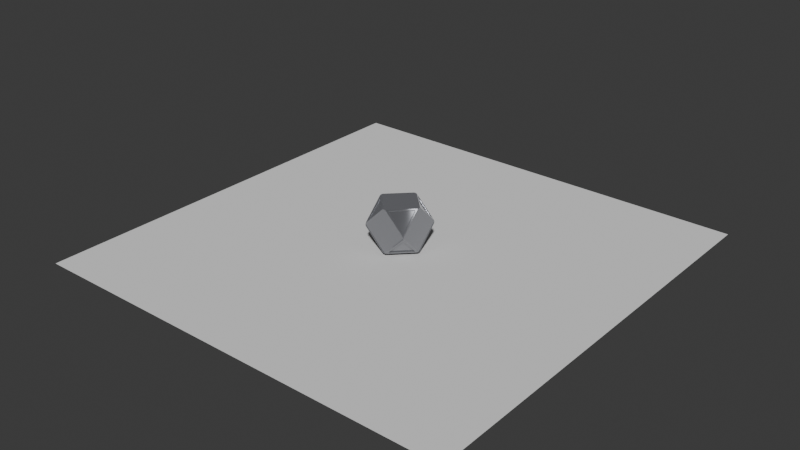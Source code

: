 # Source: RandomThing.blend  (saved by Blender 4.5.88; exported with 4.5.12 LTS)
import bpy
from mathutils import Matrix  # noqa: F401  (used for matrix-valued properties, if any)

bpy.ops.wm.read_factory_settings(use_empty=True)
scene = bpy.context.scene
scene.name = 'Scene'

# ---- collections
col_collection = bpy.data.collections.new('Collection'); scene.collection.children.link(col_collection)

# ---- materials (node trees are filled in below, after node groups)
mat_material_001 = bpy.data.materials.new('Material.001')

# ---- material node trees
mat_material_001.use_nodes = True; mat_material_001.node_tree.nodes.clear()
_N = mat_material_001.node_tree.nodes; _L = mat_material_001.node_tree.links
n0 = _N.new('ShaderNodeBsdfPrincipled'); n0.name = 'Principled BSDF'; n0.location = (-412, 216)
n0.inputs[0].default_value = (0.1379, 0.1379, 0.1379, 1.0)
n0.inputs[2].default_value = 0.1
n0.inputs[7].default_value = 1.0
n0.inputs[13].default_value = 1.0
n0.inputs[15].default_value = 1.0
n0.inputs[19].default_value = 1.0
n0.inputs[20].default_value = 0.01155
n0.inputs[21].default_value = 1.8
n0.inputs[22].default_value = (0.9081, 0.9235, 1.0, 1.0)
n1 = _N.new('ShaderNodeOutputMaterial'); n1.name = 'Material Output'; n1.location = (200, 100)
_L.new(n0.outputs[0], n1.inputs[0])
n1.is_active_output = True

# ---- world
world_world = bpy.data.worlds.new('World'); scene.world = world_world
world_world.use_nodes = True; world_world.node_tree.nodes.clear()
_N = world_world.node_tree.nodes; _L = world_world.node_tree.links
n0 = _N.new('ShaderNodeOutputWorld'); n0.name = 'World Output'; n0.location = (200, 100)
n1 = _N.new('ShaderNodeBackground'); n1.name = 'Background'; n1.location = (-200, 100)
n1.inputs[0].default_value = (0.05088, 0.05088, 0.05088, 1.0)
_L.new(n1.outputs[0], n0.inputs[0])
n0.is_active_output = True
world_world.color = (0.05088, 0.05088, 0.05088)
world_world.sun_shadow_jitter_overblur = 0.0

# ---- meshes
me_cube_001 = bpy.data.meshes.new('Cube.001')
me_cube_001.from_pydata([(0.0, -1.0, -1.0), (-0.1633, -0.9184, -0.9184), (-1.0, -1.0, 0.0), (-0.9184, -0.9184, -0.1633), (-0.9184, -0.1633, -0.9184), (-1.0, 0.0, -1.0), (0.0, -1.0, 1.0), (-0.1633, -0.9184, 0.9184), (-1.0, 0.0, 1.0), (-0.9184, -0.1633, 0.9184), (-0.9184, -0.9184, 0.1633), (-1.0, -1.0, 0.0), (-1.0, 0.0, -1.0), (-0.9184, 0.1633, -0.9184), (-1.0, 1.0, 0.0), (-0.9184, 0.9184, -0.1633), (-0.1633, 0.9184, -0.9184), (0.0, 1.0, -1.0), (0.0, 1.0, 1.0), (-0.1633, 0.9184, 0.9184), (-1.0, 1.0, 0.0), (-0.9184, 0.9184, 0.1633), (-0.9184, 0.1633, 0.9184), (-1.0, 0.0, 1.0), (1.0, 0.0, -1.0), (0.9184, -0.1633, -0.9184), (1.0, -1.0, 0.0), (0.9184, -0.9184, -0.1633), (0.1633, -0.9184, -0.9184), (0.0, -1.0, -1.0), (0.0, -1.0, 1.0), (0.1633, -0.9184, 0.9184), (1.0, -1.0, 0.0), (0.9184, -0.9184, 0.1633), (0.9184, -0.1633, 0.9184), (1.0, 0.0, 1.0), (0.0, 1.0, -1.0), (0.1633, 0.9184, -0.9184), (1.0, 1.0, 0.0), (0.9184, 0.9184, -0.1633), (0.9184, 0.1633, -0.9184), (1.0, 0.0, -1.0), (1.0, 0.0, 1.0), (0.9184, 0.1633, 0.9184), (1.0, 1.0, 0.0), (0.9184, 0.9184, 0.1633), (0.1633, 0.9184, 0.9184), (0.0, 1.0, 1.0), (-0.9635, -0.1878, -0.9353), (-0.9353, -0.1878, -0.9635), (-0.9357, -0.1806, -0.9357), (-1.013, -0.08981, -0.9843), (-1.017, -0.01732, -1.017), (-0.9843, -0.08981, -1.013), (-0.01732, -1.017, -1.017), (-0.08981, -1.013, -0.9843), (-0.08981, -0.9843, -1.013), (-0.1878, -0.9635, -0.9353), (-0.1806, -0.9357, -0.9357), (-0.1878, -0.9353, -0.9635), (-1.017, -1.017, -0.01732), (-1.013, -0.9843, -0.08981), (-0.9843, -1.013, -0.08981), (-0.9635, -0.9353, -0.1878), (-0.9357, -0.9357, -0.1806), (-0.9353, -0.9635, -0.1878), (-0.9635, -0.9353, 0.1878), (-0.9353, -0.9635, 0.1878), (-0.9357, -0.9357, 0.1806), (-1.013, -0.9843, 0.08981), (-1.017, -1.017, 0.01732), (-0.9843, -1.013, 0.08981), (-0.08981, -1.013, 0.9843), (-0.01732, -1.017, 1.017), (-0.08981, -0.9843, 1.013), (-0.1878, -0.9353, 0.9635), (-0.1806, -0.9357, 0.9357), (-0.1878, -0.9635, 0.9353), (-1.017, -0.01732, 1.017), (-1.013, -0.08981, 0.9843), (-0.9843, -0.08981, 1.013), (-0.9635, -0.1878, 0.9353), (-0.9357, -0.1806, 0.9357), (-0.9353, -0.1878, 0.9635), (-0.1878, 0.9635, -0.9353), (-0.1878, 0.9353, -0.9635), (-0.1806, 0.9357, -0.9357), (-0.08981, 1.013, -0.9843), (-0.01732, 1.017, -1.017), (-0.08981, 0.9843, -1.013), (-0.9843, 0.08981, -1.013), (-1.017, 0.01732, -1.017), (-1.013, 0.08981, -0.9843), (-0.9635, 0.1878, -0.9353), (-0.9357, 0.1806, -0.9357), (-0.9353, 0.1878, -0.9635), (-1.013, 0.9843, -0.08981), (-1.017, 1.017, -0.01732), (-0.9843, 1.013, -0.08981), (-0.9353, 0.9635, -0.1878), (-0.9357, 0.9357, -0.1806), (-0.9635, 0.9353, -0.1878), (-0.9635, 0.1878, 0.9353), (-0.9353, 0.1878, 0.9635), (-0.9357, 0.1806, 0.9357), (-1.013, 0.08981, 0.9843), (-1.017, 0.01732, 1.017), (-0.9843, 0.08981, 1.013), (-0.01732, 1.017, 1.017), (-0.08981, 1.013, 0.9843), (-0.08981, 0.9843, 1.013), (-0.1878, 0.9635, 0.9353), (-0.1806, 0.9357, 0.9357), (-0.1878, 0.9353, 0.9635), (-1.017, 1.017, 0.01732), (-1.013, 0.9843, 0.08981), (-0.9843, 1.013, 0.08981), (-0.9635, 0.9353, 0.1878), (-0.9357, 0.9357, 0.1806), (-0.9353, 0.9635, 0.1878), (0.1878, -0.9635, -0.9353), (0.1878, -0.9353, -0.9635), (0.1806, -0.9357, -0.9357), (0.08981, -1.013, -0.9843), (0.01732, -1.017, -1.017), (0.08981, -0.9843, -1.013), (0.9843, -0.08981, -1.013), (1.017, -0.01732, -1.017), (1.013, -0.08981, -0.9843), (0.9635, -0.1878, -0.9353), (0.9357, -0.1806, -0.9357), (0.9353, -0.1878, -0.9635), (1.017, -1.017, -0.01732), (0.9843, -1.013, -0.08981), (1.013, -0.9843, -0.08981), (0.9353, -0.9635, -0.1878), (0.9357, -0.9357, -0.1806), (0.9635, -0.9353, -0.1878), (0.9635, -0.1878, 0.9353), (0.9353, -0.1878, 0.9635), (0.9357, -0.1806, 0.9357), (1.013, -0.08981, 0.9843), (1.017, -0.01732, 1.017), (0.9843, -0.08981, 1.013), (0.08981, -0.9843, 1.013), (0.01732, -1.017, 1.017), (0.08981, -1.013, 0.9843), (0.1878, -0.9635, 0.9353), (0.1806, -0.9357, 0.9357), (0.1878, -0.9353, 0.9635), (0.9843, -1.013, 0.08981), (1.017, -1.017, 0.01732), (1.013, -0.9843, 0.08981), (0.9635, -0.9353, 0.1878), (0.9357, -0.9357, 0.1806), (0.9353, -0.9635, 0.1878), (0.9635, 0.1878, -0.9353), (0.9353, 0.1878, -0.9635), (0.9357, 0.1806, -0.9357), (1.013, 0.08981, -0.9843), (1.017, 0.01732, -1.017), (0.9843, 0.08981, -1.013), (0.01732, 1.017, -1.017), (0.08981, 1.013, -0.9843), (0.08981, 0.9843, -1.013), (0.1878, 0.9635, -0.9353), (0.1806, 0.9357, -0.9357), (0.1878, 0.9353, -0.9635), (0.9843, 1.013, -0.08981), (1.017, 1.017, -0.01732), (1.013, 0.9843, -0.08981), (0.9635, 0.9353, -0.1878), (0.9357, 0.9357, -0.1806), (0.9353, 0.9635, -0.1878), (0.1878, 0.9635, 0.9353), (0.1878, 0.9353, 0.9635), (0.1806, 0.9357, 0.9357), (0.08981, 1.013, 0.9843), (0.01732, 1.017, 1.017), (0.08981, 0.9843, 1.013), (0.9843, 0.08981, 1.013), (1.017, 0.01732, 1.017), (1.013, 0.08981, 0.9843), (0.9635, 0.1878, 0.9353), (0.9357, 0.1806, 0.9357), (0.9353, 0.1878, 0.9635), (1.017, 1.017, 0.01732), (0.9843, 1.013, 0.08981), (1.013, 0.9843, 0.08981), (0.9353, 0.9635, 0.1878), (0.9357, 0.9357, 0.1806), (0.9635, 0.9353, 0.1878)], [], [(12, 17, 36, 41, 24, 29, 0, 5), (1, 3, 4), (29, 26, 32, 30, 6, 11, 2, 0), (5, 2, 11, 8, 23, 20, 14, 12), (7, 9, 10), (42, 47, 18, 23, 8, 6, 30, 35), (13, 15, 16), (17, 14, 20, 18, 47, 44, 38, 36), (19, 21, 22), (25, 27, 28), (41, 38, 44, 42, 35, 32, 26, 24), (31, 33, 34), (37, 39, 40), (43, 45, 46), (48, 49, 50), (51, 52, 53), (54, 55, 56), (57, 58, 59), (60, 61, 62), (63, 64, 65), (66, 67, 68), (69, 70, 71), (72, 73, 74), (75, 76, 77), (78, 79, 80), (81, 82, 83), (84, 85, 86), (87, 88, 89), (90, 91, 92), (93, 94, 95), (96, 97, 98), (99, 100, 101), (102, 103, 104), (105, 106, 107), (108, 109, 110), (111, 112, 113), (114, 115, 116), (117, 118, 119), (120, 121, 122), (123, 124, 125), (126, 127, 128), (129, 130, 131), (132, 133, 134), (135, 136, 137), (138, 139, 140), (141, 142, 143), (144, 145, 146), (147, 148, 149), (150, 151, 152), (153, 154, 155), (156, 157, 158), (159, 160, 161), (162, 163, 164), (165, 166, 167), (168, 169, 170), (171, 172, 173), (174, 175, 176), (177, 178, 179), (180, 181, 182), (183, 184, 185), (186, 187, 188), (189, 190, 191), (48, 51, 53, 49), (52, 54, 56, 53), (55, 57, 59, 56), (58, 50, 49, 59), (54, 60, 62, 55), (61, 63, 65, 62), (64, 58, 57, 65), (60, 52, 51, 61), (50, 64, 63, 48), (66, 69, 71, 67), (70, 73, 72, 71), (74, 75, 77, 72), (76, 68, 67, 77), (73, 78, 80, 74), (79, 81, 83, 80), (82, 76, 75, 83), (78, 70, 69, 79), (68, 82, 81, 66), (84, 87, 89, 85), (88, 91, 90, 89), (92, 93, 95, 90), (94, 86, 85, 95), (91, 97, 96, 92), (98, 99, 101, 96), (100, 94, 93, 101), (97, 88, 87, 98), (86, 100, 99, 84), (102, 105, 107, 103), (106, 108, 110, 107), (109, 111, 113, 110), (112, 104, 103, 113), (108, 114, 116, 109), (115, 117, 119, 116), (118, 112, 111, 119), (114, 106, 105, 115), (104, 118, 117, 102), (120, 123, 125, 121), (124, 127, 126, 125), (128, 129, 131, 126), (130, 122, 121, 131), (127, 132, 134, 128), (133, 135, 137, 134), (136, 130, 129, 137), (132, 124, 123, 133), (122, 136, 135, 120), (138, 141, 143, 139), (142, 145, 144, 143), (146, 147, 149, 144), (148, 140, 139, 149), (145, 151, 150, 146), (152, 153, 155, 150), (154, 148, 147, 155), (151, 142, 141, 152), (140, 154, 153, 138), (156, 159, 161, 157), (160, 162, 164, 161), (163, 165, 167, 164), (166, 158, 157, 167), (162, 169, 168, 163), (170, 171, 173, 168), (172, 166, 165, 173), (169, 160, 159, 170), (158, 172, 171, 156), (174, 177, 179, 175), (178, 181, 180, 179), (182, 183, 185, 180), (184, 176, 175, 185), (181, 186, 188, 182), (187, 189, 191, 188), (190, 184, 183, 191), (186, 178, 177, 187), (176, 190, 189, 174), (1, 4, 50, 58), (61, 51, 48, 63), (4, 3, 64, 50), (53, 56, 59, 49), (2, 5, 52, 60), (5, 0, 54, 52), (55, 62, 65, 57), (0, 2, 60, 54), (3, 1, 58, 64), (79, 69, 66, 81), (10, 9, 82, 68), (71, 72, 77, 67), (7, 10, 68, 76), (8, 11, 70, 78), (11, 6, 73, 70), (74, 80, 83, 75), (6, 8, 78, 73), (9, 7, 76, 82), (13, 16, 86, 94), (98, 87, 84, 99), (16, 15, 100, 86), (89, 90, 95, 85), (14, 17, 88, 97), (17, 12, 91, 88), (92, 96, 101, 93), (12, 14, 97, 91), (15, 13, 94, 100), (19, 22, 104, 112), (115, 105, 102, 117), (22, 21, 118, 104), (107, 110, 113, 103), (20, 23, 106, 114), (23, 18, 108, 106), (109, 116, 119, 111), (18, 20, 114, 108), (21, 19, 112, 118), (133, 123, 120, 135), (28, 27, 136, 122), (125, 126, 131, 121), (25, 28, 122, 130), (26, 29, 124, 132), (29, 24, 127, 124), (128, 134, 137, 129), (24, 26, 132, 127), (27, 25, 130, 136), (31, 34, 140, 148), (152, 141, 138, 153), (34, 33, 154, 140), (143, 144, 149, 139), (32, 35, 142, 151), (35, 30, 145, 142), (146, 150, 155, 147), (30, 32, 151, 145), (33, 31, 148, 154), (37, 40, 158, 166), (170, 159, 156, 171), (40, 39, 172, 158), (161, 164, 167, 157), (41, 36, 162, 160), (38, 41, 160, 169), (163, 168, 173, 165), (36, 38, 169, 162), (39, 37, 166, 172), (187, 177, 174, 189), (46, 45, 190, 176), (179, 180, 185, 175), (43, 46, 176, 184), (44, 47, 178, 186), (47, 42, 181, 178), (182, 188, 191, 183), (42, 44, 186, 181), (45, 43, 184, 190)])
_uv = me_cube_001.uv_layers.new(name='UVMap')
_uv.uv.foreach_set('vector', [0.1964, 0.4823, 0.2878, 0.4622, 0.2946, 0.4554, 0.375, 0.625, 0.375, 0.625, 0.3493, 0.8493, 0.3196, 0.8196, 0.2005, 0.4739, 0.2664, 0.7479, 0.4551, 0.9366, 0.229, 0.5394, 0.3493, 0.8493, 0.5, 0.75, 0.5, 0.75, 0.7243, 0.7757, 0.6946, 0.8054, 0.5, 0.6978, 0.5, 0.7312, 0.375, 0.875, 0.375, 0.125, 0.5, 0.0, 0.5, 0.0, 0.625, 0.125, 0.625, 0.125, 0.5, 0.25, 0.5, 0.25, 0.375, 0.125, 0.6352, 0.8401, 0.824, 0.6514, 0.5408, 0.7063, 0.625, 0.625, 0.6507, 0.4007, 0.6804, 0.4304, 0.7995, 0.4739, 0.8078, 0.4906, 0.75, 0.75, 0.7243, 0.7757, 0.625, 0.625, 0.1689, 0.5811, 0.4521, 0.2979, 0.2918, 0.4582, 0.3014, 0.4486, 0.5, 0.25, 0.5, 0.25, 0.625, 0.375, 0.6507, 0.4007, 0.5, 0.5, 0.5, 0.5, 0.2946, 0.4554, 0.7336, 0.4775, 0.5449, 0.2887, 0.771, 0.4578, 0.381, 0.6514, 0.4754, 0.7458, 0.3422, 0.8014, 0.375, 0.625, 0.5, 0.5, 0.5, 0.5, 0.625, 0.625, 0.625, 0.625, 0.5, 0.75, 0.5, 0.75, 0.375, 0.625, 0.6764, 0.7828, 0.5264, 0.744, 0.6208, 0.6496, 0.3236, 0.4672, 0.4736, 0.506, 0.3792, 0.6004, 0.619, 0.5986, 0.5246, 0.5042, 0.6578, 0.4486, 0.2318, 0.5353, 0.2263, 0.5357, 0.229, 0.5394, 0.2147, 0.4947, 0.2005, 0.4739, 0.2095, 0.4967, 0.3196, 0.8196, 0.3139, 0.803, 0.3056, 0.7955, 0.2826, 0.7618, 0.2664, 0.7479, 0.2741, 0.7529, 0.5, 0.7312, 0.4826, 0.7647, 0.4858, 0.7748, 0.4556, 0.8866, 0.4551, 0.9366, 0.4586, 0.8959, 0.5418, 0.6996, 0.5377, 0.7081, 0.5408, 0.7063, 0.5169, 0.6938, 0.5, 0.6978, 0.5136, 0.7026, 0.6773, 0.8093, 0.6946, 0.8054, 0.6859, 0.8037, 0.6511, 0.8247, 0.6352, 0.8401, 0.642, 0.8297, 0.8078, 0.4906, 0.8022, 0.5285, 0.8078, 0.5318, 0.8116, 0.6242, 0.824, 0.6514, 0.8167, 0.6277, 0.297, 0.453, 0.288, 0.4605, 0.2918, 0.4582, 0.2945, 0.4555, 0.2878, 0.4622, 0.2859, 0.4622, 0.1935, 0.5013, 0.1964, 0.4823, 0.1994, 0.4956, 0.1834, 0.5539, 0.1689, 0.5811, 0.1774, 0.5599, 0.4817, 0.2663, 0.5, 0.25, 0.4844, 0.2656, 0.4556, 0.2944, 0.4521, 0.2979, 0.4526, 0.2958, 0.7682, 0.4547, 0.7737, 0.4602, 0.771, 0.4578, 0.7853, 0.4644, 0.7995, 0.4739, 0.7905, 0.4695, 0.6804, 0.4304, 0.6859, 0.4347, 0.6944, 0.4411, 0.7174, 0.4625, 0.7336, 0.4775, 0.7259, 0.4688, 0.5, 0.25, 0.5174, 0.2641, 0.5142, 0.2629, 0.5444, 0.2873, 0.5449, 0.2887, 0.5414, 0.2865, 0.3481, 0.8083, 0.3445, 0.8048, 0.3422, 0.8014, 0.3522, 0.8369, 0.3493, 0.8493, 0.3486, 0.8334, 0.3754, 0.6366, 0.375, 0.625, 0.3797, 0.6338, 0.3833, 0.6497, 0.381, 0.6514, 0.3789, 0.6523, 0.5, 0.75, 0.4908, 0.7519, 0.4915, 0.7456, 0.4759, 0.7493, 0.4754, 0.7458, 0.4768, 0.7431, 0.6181, 0.6482, 0.6243, 0.6491, 0.6208, 0.6496, 0.6206, 0.6335, 0.625, 0.625, 0.6269, 0.6342, 0.7119, 0.7728, 0.7243, 0.7757, 0.7084, 0.7764, 0.6798, 0.7805, 0.6764, 0.7828, 0.6833, 0.7769, 0.5116, 0.7496, 0.5, 0.75, 0.5088, 0.7453, 0.5247, 0.7417, 0.5264, 0.744, 0.5273, 0.7461, 0.3819, 0.6018, 0.3761, 0.6005, 0.3792, 0.6004, 0.3794, 0.6165, 0.375, 0.625, 0.3736, 0.6153, 0.2946, 0.4554, 0.3062, 0.4591, 0.3026, 0.4626, 0.3236, 0.4662, 0.3236, 0.4672, 0.32, 0.4697, 0.4889, 0.4999, 0.5, 0.5, 0.4912, 0.5047, 0.4753, 0.5083, 0.4736, 0.506, 0.4731, 0.5035, 0.6519, 0.4417, 0.6555, 0.4452, 0.6578, 0.4486, 0.6478, 0.4131, 0.6507, 0.4007, 0.6514, 0.4166, 0.6246, 0.6134, 0.625, 0.625, 0.6203, 0.6162, 0.6167, 0.6003, 0.619, 0.5986, 0.6211, 0.5977, 0.5, 0.5, 0.5092, 0.4981, 0.5085, 0.5044, 0.5241, 0.5007, 0.5246, 0.5042, 0.5232, 0.5069, 0.2318, 0.5353, 0.2147, 0.4947, 0.2095, 0.4967, 0.2263, 0.5357, 0.2005, 0.4739, 0.3196, 0.8196, 0.3056, 0.7955, 0.2095, 0.4967, 0.3139, 0.803, 0.2826, 0.7618, 0.2741, 0.7529, 0.3056, 0.7955, 0.2664, 0.7479, 0.229, 0.5394, 0.2263, 0.5357, 0.2741, 0.7529, 0.3196, 0.8196, 0.5, 0.7312, 0.4858, 0.7748, 0.3139, 0.803, 0.4826, 0.7647, 0.4556, 0.8866, 0.4586, 0.8959, 0.4858, 0.7748, 0.4551, 0.9366, 0.2664, 0.7479, 0.2826, 0.7618, 0.4586, 0.8959, 0.5, 0.7312, 0.2005, 0.4739, 0.2147, 0.4947, 0.4826, 0.7647, 0.229, 0.5394, 0.4551, 0.9366, 0.4556, 0.8866, 0.2318, 0.5353, 0.5418, 0.6996, 0.5169, 0.6938, 0.5136, 0.7026, 0.5377, 0.7081, 0.5, 0.6978, 0.6946, 0.8054, 0.6773, 0.8093, 0.5136, 0.7026, 0.6859, 0.8037, 0.6511, 0.8247, 0.642, 0.8297, 0.6773, 0.8093, 0.6352, 0.8401, 0.5408, 0.7063, 0.5377, 0.7081, 0.642, 0.8297, 0.6946, 0.8054, 0.8078, 0.4906, 0.8078, 0.5318, 0.6859, 0.8037, 0.8022, 0.5285, 0.8116, 0.6242, 0.8167, 0.6277, 0.8078, 0.5318, 0.824, 0.6514, 0.6352, 0.8401, 0.6511, 0.8247, 0.8167, 0.6277, 0.8078, 0.4906, 0.5, 0.6978, 0.5169, 0.6938, 0.8022, 0.5285, 0.5408, 0.7063, 0.824, 0.6514, 0.8116, 0.6242, 0.5418, 0.6996, 0.297, 0.453, 0.2945, 0.4555, 0.2859, 0.4622, 0.288, 0.4605, 0.2878, 0.4622, 0.1964, 0.4823, 0.1935, 0.5013, 0.2859, 0.4622, 0.1994, 0.4956, 0.1834, 0.5539, 0.1774, 0.5599, 0.1935, 0.5013, 0.1689, 0.5811, 0.2918, 0.4582, 0.288, 0.4605, 0.1774, 0.5599, 0.1964, 0.4823, 0.5, 0.25, 0.4817, 0.2663, 0.1994, 0.4956, 0.4844, 0.2656, 0.4556, 0.2944, 0.4526, 0.2958, 0.4817, 0.2663, 0.4521, 0.2979, 0.1689, 0.5811, 0.1834, 0.5539, 0.4526, 0.2958, 0.5, 0.25, 0.2878, 0.4622, 0.2945, 0.4555, 0.4844, 0.2656, 0.2918, 0.4582, 0.4521, 0.2979, 0.4556, 0.2944, 0.297, 0.453, 0.7682, 0.4547, 0.7853, 0.4644, 0.7905, 0.4695, 0.7737, 0.4602, 0.7995, 0.4739, 0.6804, 0.4304, 0.6944, 0.4411, 0.7905, 0.4695, 0.6859, 0.4347, 0.7174, 0.4625, 0.7259, 0.4688, 0.6944, 0.4411, 0.7336, 0.4775, 0.771, 0.4578, 0.7737, 0.4602, 0.7259, 0.4688, 0.6804, 0.4304, 0.5, 0.25, 0.5142, 0.2629, 0.6859, 0.4347, 0.5174, 0.2641, 0.5444, 0.2873, 0.5414, 0.2865, 0.5142, 0.2629, 0.5449, 0.2887, 0.7336, 0.4775, 0.7174, 0.4625, 0.5414, 0.2865, 0.5, 0.25, 0.7995, 0.4739, 0.7853, 0.4644, 0.5174, 0.2641, 0.771, 0.4578, 0.5449, 0.2887, 0.5444, 0.2873, 0.7682, 0.4547, 0.3481, 0.8083, 0.3522, 0.8369, 0.3486, 0.8334, 0.3445, 0.8048, 0.3493, 0.8493, 0.375, 0.625, 0.3754, 0.6366, 0.3486, 0.8334, 0.3797, 0.6338, 0.3833, 0.6497, 0.3789, 0.6523, 0.3754, 0.6366, 0.381, 0.6514, 0.3422, 0.8014, 0.3445, 0.8048, 0.3789, 0.6523, 0.375, 0.625, 0.5, 0.75, 0.4915, 0.7456, 0.3797, 0.6338, 0.4908, 0.7519, 0.4759, 0.7493, 0.4768, 0.7431, 0.4915, 0.7456, 0.4754, 0.7458, 0.381, 0.6514, 0.3833, 0.6497, 0.4768, 0.7431, 0.5, 0.75, 0.3493, 0.8493, 0.3522, 0.8369, 0.4908, 0.7519, 0.3422, 0.8014, 0.4754, 0.7458, 0.4759, 0.7493, 0.3481, 0.8083, 0.6181, 0.6482, 0.6206, 0.6335, 0.6269, 0.6342, 0.6243, 0.6491, 0.625, 0.625, 0.7243, 0.7757, 0.7119, 0.7728, 0.6269, 0.6342, 0.7084, 0.7764, 0.6798, 0.7805, 0.6833, 0.7769, 0.7119, 0.7728, 0.6764, 0.7828, 0.6208, 0.6496, 0.6243, 0.6491, 0.6833, 0.7769, 0.7243, 0.7757, 0.5, 0.75, 0.5116, 0.7496, 0.7084, 0.7764, 0.5088, 0.7453, 0.5247, 0.7417, 0.5273, 0.7461, 0.5116, 0.7496, 0.5264, 0.744, 0.6764, 0.7828, 0.6798, 0.7805, 0.5273, 0.7461, 0.5, 0.75, 0.625, 0.625, 0.6206, 0.6335, 0.5088, 0.7453, 0.6208, 0.6496, 0.5264, 0.744, 0.5247, 0.7417, 0.6181, 0.6482, 0.3819, 0.6018, 0.3794, 0.6165, 0.3736, 0.6153, 0.3761, 0.6005, 0.375, 0.625, 0.2946, 0.4554, 0.3026, 0.4626, 0.3736, 0.6153, 0.3062, 0.4591, 0.3236, 0.4662, 0.32, 0.4697, 0.3026, 0.4626, 0.3236, 0.4672, 0.3792, 0.6004, 0.3761, 0.6005, 0.32, 0.4697, 0.2946, 0.4554, 0.5, 0.5, 0.4889, 0.4999, 0.3062, 0.4591, 0.4912, 0.5047, 0.4753, 0.5083, 0.4731, 0.5035, 0.4889, 0.4999, 0.4736, 0.506, 0.3236, 0.4672, 0.3236, 0.4662, 0.4731, 0.5035, 0.5, 0.5, 0.375, 0.625, 0.3794, 0.6165, 0.4912, 0.5047, 0.3792, 0.6004, 0.4736, 0.506, 0.4753, 0.5083, 0.3819, 0.6018, 0.6519, 0.4417, 0.6478, 0.4131, 0.6514, 0.4166, 0.6555, 0.4452, 0.6507, 0.4007, 0.625, 0.625, 0.6246, 0.6134, 0.6514, 0.4166, 0.6203, 0.6162, 0.6167, 0.6003, 0.6211, 0.5977, 0.6246, 0.6134, 0.619, 0.5986, 0.6578, 0.4486, 0.6555, 0.4452, 0.6211, 0.5977, 0.625, 0.625, 0.5, 0.5, 0.5085, 0.5044, 0.6203, 0.6162, 0.5092, 0.4981, 0.5241, 0.5007, 0.5232, 0.5069, 0.5085, 0.5044, 0.5246, 0.5042, 0.619, 0.5986, 0.6167, 0.6003, 0.5232, 0.5069, 0.5, 0.5, 0.6507, 0.4007, 0.6478, 0.4131, 0.5092, 0.4981, 0.6578, 0.4486, 0.5246, 0.5042, 0.5241, 0.5007, 0.6519, 0.4417, 0.2664, 0.7479, 0.229, 0.5394, 0.229, 0.5394, 0.2664, 0.7479, 0.4826, 0.7647, 0.2147, 0.4947, 0.2318, 0.5353, 0.4556, 0.8866, 0.229, 0.5394, 0.4551, 0.9366, 0.4551, 0.9366, 0.229, 0.5394, 0.2095, 0.4967, 0.3056, 0.7955, 0.2741, 0.7529, 0.2263, 0.5357, 0.5, 0.0, 0.375, 0.125, 0.375, 0.125, 0.5, 0.0, 0.2005, 0.4739, 0.3196, 0.8196, 0.3196, 0.8196, 0.2005, 0.4739, 0.3139, 0.803, 0.4858, 0.7748, 0.4586, 0.8959, 0.2826, 0.7618, 0.375, 0.875, 0.5, 0.7312, 0.5, 0.7312, 0.375, 0.875, 0.4551, 0.9366, 0.2664, 0.7479, 0.2664, 0.7479, 0.4551, 0.9366, 0.8022, 0.5285, 0.5169, 0.6938, 0.5418, 0.6996, 0.8116, 0.6242, 0.5408, 0.7063, 0.824, 0.6514, 0.824, 0.6514, 0.5408, 0.7063, 0.5136, 0.7026, 0.6773, 0.8093, 0.642, 0.8297, 0.5377, 0.7081, 0.6352, 0.8401, 0.5408, 0.7063, 0.5408, 0.7063, 0.6352, 0.8401, 0.625, 0.125, 0.5, 0.0, 0.5, 0.0, 0.625, 0.125, 0.5, 0.6978, 0.6946, 0.8054, 0.6946, 0.8054, 0.5, 0.6978, 0.6859, 0.8037, 0.8078, 0.5318, 0.8167, 0.6277, 0.6511, 0.8247, 0.75, 0.75, 0.8078, 0.4906, 0.8078, 0.4906, 0.75, 0.75, 0.824, 0.6514, 0.6352, 0.8401, 0.6352, 0.8401, 0.824, 0.6514, 0.1689, 0.5811, 0.2918, 0.4582, 0.2918, 0.4582, 0.1689, 0.5811, 0.4844, 0.2656, 0.2945, 0.4555, 0.297, 0.453, 0.4556, 0.2944, 0.2918, 0.4582, 0.4521, 0.2979, 0.4521, 0.2979, 0.2918, 0.4582, 0.2859, 0.4622, 0.1935, 0.5013, 0.1774, 0.5599, 0.288, 0.4605, 0.5, 0.25, 0.3014, 0.4486, 0.3014, 0.4486, 0.5, 0.25, 0.2878, 0.4622, 0.1964, 0.4823, 0.1964, 0.4823, 0.2878, 0.4622, 0.1994, 0.4956, 0.4817, 0.2663, 0.4526, 0.2958, 0.1834, 0.5539, 0.375, 0.125, 0.5, 0.25, 0.5, 0.25, 0.375, 0.125, 0.4521, 0.2979, 0.1689, 0.5811, 0.1689, 0.5811, 0.4521, 0.2979, 0.7336, 0.4775, 0.771, 0.4578, 0.771, 0.4578, 0.7336, 0.4775, 0.5174, 0.2641, 0.7853, 0.4644, 0.7682, 0.4547, 0.5444, 0.2873, 0.771, 0.4578, 0.5449, 0.2887, 0.5449, 0.2887, 0.771, 0.4578, 0.7905, 0.4695, 0.6944, 0.4411, 0.7259, 0.4688, 0.7737, 0.4602, 0.5, 0.25, 0.625, 0.125, 0.625, 0.125, 0.5, 0.25, 0.7995, 0.4739, 0.6804, 0.4304, 0.6804, 0.4304, 0.7995, 0.4739, 0.6859, 0.4347, 0.5142, 0.2629, 0.5414, 0.2865, 0.7174, 0.4625, 0.625, 0.375, 0.5, 0.25, 0.5, 0.25, 0.625, 0.375, 0.5449, 0.2887, 0.7336, 0.4775, 0.7336, 0.4775, 0.5449, 0.2887, 0.4908, 0.7519, 0.3522, 0.8369, 0.3481, 0.8083, 0.4759, 0.7493, 0.3422, 0.8014, 0.4754, 0.7458, 0.4754, 0.7458, 0.3422, 0.8014, 0.3486, 0.8334, 0.3754, 0.6366, 0.3789, 0.6523, 0.3445, 0.8048, 0.381, 0.6514, 0.3422, 0.8014, 0.3422, 0.8014, 0.381, 0.6514, 0.5, 0.75, 0.3493, 0.8493, 0.3493, 0.8493, 0.5, 0.75, 0.3493, 0.8493, 0.375, 0.625, 0.375, 0.625, 0.3493, 0.8493, 0.3797, 0.6338, 0.4915, 0.7456, 0.4768, 0.7431, 0.3833, 0.6497, 0.375, 0.625, 0.5, 0.75, 0.5, 0.75, 0.375, 0.625, 0.4754, 0.7458, 0.381, 0.6514, 0.381, 0.6514, 0.4754, 0.7458, 0.6764, 0.7828, 0.6208, 0.6496, 0.6208, 0.6496, 0.6764, 0.7828, 0.5088, 0.7453, 0.6206, 0.6335, 0.6181, 0.6482, 0.5247, 0.7417, 0.6208, 0.6496, 0.5264, 0.744, 0.5264, 0.744, 0.6208, 0.6496, 0.6269, 0.6342, 0.7119, 0.7728, 0.6833, 0.7769, 0.6243, 0.6491, 0.5, 0.75, 0.625, 0.625, 0.625, 0.625, 0.5, 0.75, 0.625, 0.625, 0.7243, 0.7757, 0.7243, 0.7757, 0.625, 0.625, 0.7084, 0.7764, 0.5116, 0.7496, 0.5273, 0.7461, 0.6798, 0.7805, 0.7243, 0.7757, 0.5, 0.75, 0.5, 0.75, 0.7243, 0.7757, 0.5264, 0.744, 0.6764, 0.7828, 0.6764, 0.7828, 0.5264, 0.744, 0.3236, 0.4672, 0.3792, 0.6004, 0.3792, 0.6004, 0.3236, 0.4672, 0.4912, 0.5047, 0.3794, 0.6165, 0.3819, 0.6018, 0.4753, 0.5083, 0.3792, 0.6004, 0.4736, 0.506, 0.4736, 0.506, 0.3792, 0.6004, 0.3736, 0.6153, 0.3026, 0.4626, 0.32, 0.4697, 0.3761, 0.6005, 0.375, 0.625, 0.2946, 0.4554, 0.2946, 0.4554, 0.375, 0.625, 0.5, 0.5, 0.375, 0.625, 0.375, 0.625, 0.5, 0.5, 0.3062, 0.4591, 0.4889, 0.4999, 0.4731, 0.5035, 0.3236, 0.4662, 0.2946, 0.4554, 0.5, 0.5, 0.5, 0.5, 0.2946, 0.4554, 0.4736, 0.506, 0.3236, 0.4672, 0.3236, 0.4672, 0.4736, 0.506, 0.5092, 0.4981, 0.6478, 0.4131, 0.6519, 0.4417, 0.5241, 0.5007, 0.6578, 0.4486, 0.5246, 0.5042, 0.5246, 0.5042, 0.6578, 0.4486, 0.6514, 0.4166, 0.6246, 0.6134, 0.6211, 0.5977, 0.6555, 0.4452, 0.619, 0.5986, 0.6578, 0.4486, 0.6578, 0.4486, 0.619, 0.5986, 0.5, 0.5, 0.6507, 0.4007, 0.6507, 0.4007, 0.5, 0.5, 0.6507, 0.4007, 0.625, 0.625, 0.625, 0.625, 0.6507, 0.4007, 0.6203, 0.6162, 0.5085, 0.5044, 0.5232, 0.5069, 0.6167, 0.6003, 0.625, 0.625, 0.5, 0.5, 0.5, 0.5, 0.625, 0.625, 0.5246, 0.5042, 0.619, 0.5986, 0.619, 0.5986, 0.5246, 0.5042])
me_cube_001.materials.append(mat_material_001)
me_cube_001.update()
me_plane = bpy.data.meshes.new('Plane')
me_plane.from_pydata([(-10.0, -10.0, 0.0), (10.0, -10.0, 0.0), (-10.0, 10.0, 0.0), (10.0, 10.0, 0.0)], [], [(0, 1, 3, 2)])
_uv = me_plane.uv_layers.new(name='UVMap')
_uv.uv.foreach_set('vector', [0.0, 0.0, 1.0, 0.0, 1.0, 1.0, 0.0, 1.0])
me_plane.update()

# ---- objects
ob_cube = bpy.data.objects.new('Cube', me_cube_001)
ob_plane = bpy.data.objects.new('Plane', me_plane)

# ---- transforms, parenting, visibility, modifiers, constraints
ob_cube.location = (0.0, 0.0, 0.0)
ob_plane.location = (0.0, 0.0, -1.204)

# ---- collection membership
col_collection.objects.link(ob_cube)
col_collection.objects.link(ob_plane)

# ---- scene / render settings (as saved in the file)
scene.frame_start = 1; scene.frame_end = 250; scene.frame_set(1)
scene.render.engine = 'BLENDER_EEVEE_NEXT'
bpy.context.view_layer.update()

# ---- added for rendering (the .blend has no active camera and no usable light): camera, sun
cam_auto = bpy.data.cameras.new('AutoCamera')
cam_auto.lens = 50.0
cam_auto.sensor_width = 36.0
cam_auto.clip_end = 1000.0
ob_auto_camera = bpy.data.objects.new('AutoCamera', cam_auto)
scene.collection.objects.link(ob_auto_camera)
ob_auto_camera.location = (26.2498, -31.4998, 20.9068)
ob_auto_camera.rotation_euler = (1.09748, -7.21219e-08, 0.694738)
scene.camera = ob_auto_camera
light_auto_sun = bpy.data.lights.new('AutoSun', 'SUN')
light_auto_sun.energy = 3.0
light_auto_sun.angle = 0.0523599
ob_auto_sun = bpy.data.objects.new('AutoSun', light_auto_sun)
scene.collection.objects.link(ob_auto_sun)
ob_auto_sun.rotation_euler = (0.872665, 0.174533, 0.523599)
bpy.context.view_layer.update()
